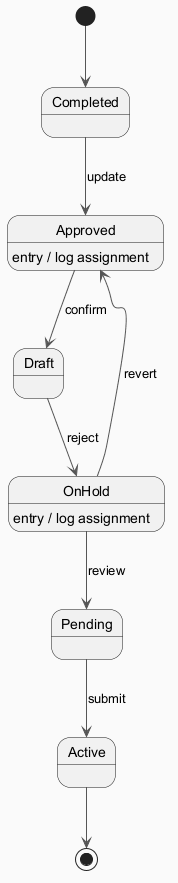

The diagram above was rendered by PlantUML. Its source (embedded in the PNG):
@startuml
skinparam backgroundColor #FAFAFA
skinparam classBackgroundColor #FFF3E0
skinparam classBorderColor #E65100
skinparam ArrowColor #555555
[*] --> Completed
Completed --> Approved : update
Approved --> Draft : confirm
Approved : entry / log assignment
Draft --> OnHold : reject
OnHold --> Pending : review
OnHold : entry / log assignment
Pending --> Active : submit
OnHold --> Approved : revert
Active --> [*]
@enduml